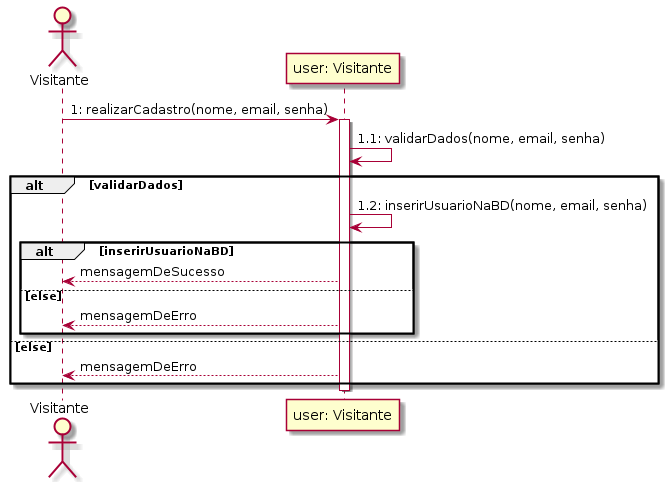

The diagram above was rendered by PlantUML. Its source (embedded in the PNG):
@startuml realizar_cadastro
actor Visitante

Visitante->"user: Visitante": 1: realizarCadastro(nome, email, senha)
Activate "user: Visitante"
"user: Visitante"->"user: Visitante": 1.1: validarDados(nome, email, senha)

alt validarDados
"user: Visitante"->"user: Visitante": 1.2: inserirUsuarioNaBD(nome, email, senha)
alt inserirUsuarioNaBD
"user: Visitante"-->Visitante: mensagemDeSucesso
else else
"user: Visitante"-->Visitante: mensagemDeErro
end
else else
"user: Visitante"-->Visitante: mensagemDeErro
end
deactivate "user: Visitante"

@enduml